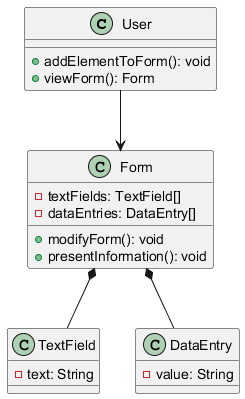

The diagram above was rendered by PlantUML. Its source (embedded in the PNG):
@startuml
class User {
    + addElementToForm(): void
    + viewForm(): Form
}

class Form {
    - textFields: TextField[]
    - dataEntries: DataEntry[]
    + modifyForm(): void
    + presentInformation(): void
}

class TextField {
    - text: String
}

class DataEntry {
    - value: String
}

User --> Form
Form *-- TextField
Form *-- DataEntry
@enduml